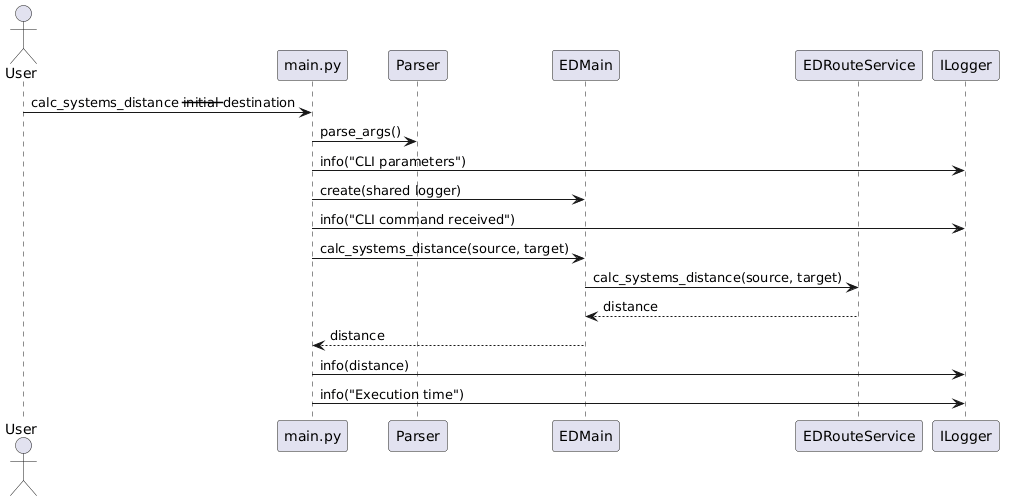

The diagram above was rendered by PlantUML. Its source (embedded in the PNG):
@startuml
actor User
participant "main.py" as Main
participant Parser
participant EDMain
participant EDRouteService as RouteService
participant ILogger as Logger

User -> Main: calc_systems_distance --initial --destination
Main -> Parser: parse_args()
Main -> Logger: info("CLI parameters")
Main -> EDMain: create(shared logger)
Main -> Logger: info("CLI command received")
Main -> EDMain: calc_systems_distance(source, target)
EDMain -> RouteService: calc_systems_distance(source, target)
RouteService --> EDMain: distance
EDMain --> Main: distance
Main -> Logger: info(distance)
Main -> Logger: info("Execution time")
@enduml